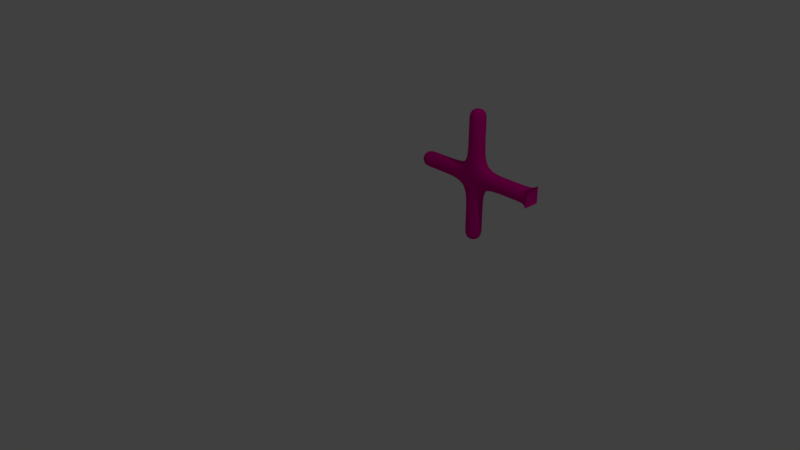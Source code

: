 # Source: four_arms_scaled_moved_rotated.blend  (saved by Blender 2.79.0; exported with 4.5.12 LTS)
import bpy
from mathutils import Matrix  # noqa: F401  (used for matrix-valued properties, if any)

bpy.ops.wm.read_factory_settings(use_empty=True)
scene = bpy.context.scene
scene.name = 'Scene'

# ---- collections
col_collection_1 = bpy.data.collections.new('Collection 1'); scene.collection.children.link(col_collection_1)

# ---- materials (node trees are filled in below, after node groups)
mat_material = bpy.data.materials.new('Material')
mat_material.alpha_threshold = 0.0
mat_material.use_transparent_shadow = False
mat_material.diffuse_color = (0.8, 0.0, 0.3096, 1.0)
mat_material.roughness = 0.5
mat_material.line_color = (0.0, 0.0, 0.0, 1.0)

# ---- material node trees

# ---- world
world_world = bpy.data.worlds.new('World'); scene.world = world_world
world_world.color = (0.05088, 0.05088, 0.05088)
world_world.use_sun_shadow = False
world_world.sun_shadow_jitter_overblur = 0.0
world_world.cycles.sampling_method = 'MANUAL'

# ---- cameras
cam_camera = bpy.data.cameras.new('Camera')
cam_camera.clip_end = 100.0
cam_camera.lens = 35.0
cam_camera.sensor_width = 32.0
cam_camera.sensor_height = 18.0
cam_camera.ortho_scale = 7.314
cam_camera.dof.focus_distance = 0.0
cam_camera.dof.aperture_fstop = 128.0

# ---- lights
light_lamp = bpy.data.lights.new('Lamp', 'POINT')
light_lamp.transmission_factor = 0.0
light_lamp.cutoff_distance = 30.0
light_lamp.energy = 100.0
light_lamp.shadow_buffer_clip_start = 1.001
light_lamp.shadow_soft_size = 0.1
light_lamp.shadow_maximum_resolution = 0.006
light_lamp.use_absolute_resolution = True

# ---- meshes
me_cube = bpy.data.meshes.new('Cube')
me_cube.from_pydata([(2.0, 1.25, -0.25), (2.0, 0.75, -0.25), (2.0, 0.75, 0.25), (2.0, 1.25, 0.25), (-2.0, 1.25, -0.25), (-2.0, 0.75, -0.25), (-2.0, 0.75, 0.25), (-2.0, 1.25, 0.25), (-0.25, 3.0, -0.25), (0.25, 3.0, -0.25), (0.25, 3.0, 0.25), (-0.25, 3.0, 0.25), (0.25, -1.0, -0.25), (-0.25, -1.0, -0.25), (-0.25, -1.0, 0.25), (0.25, -1.0, 0.25), (0.325, 1.325, -0.25), (0.325, 0.675, -0.25), (0.325, 0.675, 0.25), (0.325, 1.325, 0.25), (0.8, 1.25, -0.25), (0.8, 0.75, -0.25), (0.8, 0.75, 0.25), (0.8, 1.25, 0.25), (1.2, 1.25, -0.25), (1.2, 0.75, -0.25), (1.2, 0.75, 0.25), (1.2, 1.25, 0.25), (1.6, 1.25, -0.25), (1.6, 0.75, -0.25), (1.6, 0.75, 0.25), (1.6, 1.25, 0.25), (-0.325, 1.325, -0.25), (-0.325, 1.325, 0.25), (-0.25, 1.8, -0.25), (0.25, 1.8, -0.25), (0.25, 1.8, 0.25), (-0.25, 1.8, 0.25), (-0.25, 2.2, -0.25), (0.25, 2.2, -0.25), (0.25, 2.2, 0.25), (-0.25, 2.2, 0.25), (-0.25, 2.6, -0.25), (0.25, 2.6, -0.25), (0.25, 2.6, 0.25), (-0.25, 2.6, 0.25), (0.25, -0.6, -0.25), (-0.25, -0.6, -0.25), (-0.25, -0.6, 0.25), (0.25, -0.6, 0.25), (0.25, -0.2, -0.25), (-0.25, -0.2, -0.25), (-0.25, -0.2, 0.25), (0.25, -0.2, 0.25), (0.25, 0.2, -0.25), (-0.25, 0.2, -0.25), (-0.25, 0.2, 0.25), (0.25, 0.2, 0.25), (-0.325, 0.675, -0.25), (-0.325, 0.675, 0.25), (-0.8, 1.25, -0.25), (-0.8, 0.75, -0.25), (-0.8, 0.75, 0.25), (-0.8, 1.25, 0.25), (-1.2, 1.25, -0.25), (-1.2, 0.75, -0.25), (-1.2, 0.75, 0.25), (-1.2, 1.25, 0.25), (-1.6, 1.25, -0.25), (-1.6, 0.75, -0.25), (-1.6, 0.75, 0.25), (-1.6, 1.25, 0.25)], [], [(25, 26, 22, 21), (24, 25, 21, 20), (23, 20, 16, 19), (15, 14, 13, 12), (11, 10, 9, 8), (22, 23, 19, 18), (21, 22, 18, 17), (20, 21, 17, 16), (32, 16, 17, 58), (4, 5, 6, 7), (0, 1, 2, 3), (18, 19, 33, 59), (26, 27, 23, 22), (27, 24, 20, 23), (28, 29, 25, 24), (29, 30, 26, 25), (30, 31, 27, 26), (31, 28, 24, 27), (0, 1, 29, 28), (1, 2, 30, 29), (2, 3, 31, 30), (3, 0, 28, 31), (34, 35, 16, 32), (35, 36, 19, 16), (36, 37, 33, 19), (37, 34, 32, 33), (38, 39, 35, 34), (39, 40, 36, 35), (40, 41, 37, 36), (41, 38, 34, 37), (42, 43, 39, 38), (43, 44, 40, 39), (44, 45, 41, 40), (45, 42, 38, 41), (8, 9, 43, 42), (9, 10, 44, 43), (10, 11, 45, 44), (11, 8, 42, 45), (12, 13, 47, 46), (13, 14, 48, 47), (14, 15, 49, 48), (15, 12, 46, 49), (46, 47, 51, 50), (47, 48, 52, 51), (48, 49, 53, 52), (49, 46, 50, 53), (50, 51, 55, 54), (51, 52, 56, 55), (52, 53, 57, 56), (53, 50, 54, 57), (54, 55, 58, 17), (55, 56, 59, 58), (56, 57, 18, 59), (57, 54, 17, 18), (32, 58, 61, 60), (58, 59, 62, 61), (59, 33, 63, 62), (33, 32, 60, 63), (60, 61, 65, 64), (61, 62, 66, 65), (62, 63, 67, 66), (63, 60, 64, 67), (64, 65, 69, 68), (65, 66, 70, 69), (66, 67, 71, 70), (67, 64, 68, 71), (68, 69, 5, 4), (69, 70, 6, 5), (70, 71, 7, 6), (71, 68, 4, 7)])
me_cube.polygons.foreach_set('use_smooth', [True] * 70)
me_cube.materials.append(mat_material)
me_cube.use_remesh_preserve_volume = False
me_cube.use_remesh_preserve_attributes = False
me_cube.use_mirror_vertex_groups = False
me_cube.update()
arm_armature = bpy.data.armatures.new('Armature')  # bones are not reproduced

# ---- objects
ob_armature = bpy.data.objects.new('Armature', arm_armature)
ob_cube = bpy.data.objects.new('Cube', me_cube)
ob_lamp = bpy.data.objects.new('Lamp', light_lamp)
ob_camera = bpy.data.objects.new('Camera', cam_camera)

# ---- transforms, parenting, visibility, modifiers, constraints
ob_armature.location = (0.0, 2.0, 0.0)
ob_armature.rotation_euler = (1.571, -0.0, 0.0)
ob_armature.scale = (0.5, 0.5, 0.5)
ob_armature.show_in_front = True
ob_armature.lineart.crease_threshold = 0.0
ob_cube.parent = ob_armature
ob_cube.location = (0.0, 0.0, 0.0)
ob_cube.lock_rotations_4d = False
ob_cube.empty_display_type = 'ARROWS'
ob_cube.lineart.crease_threshold = 0.0
_vg = ob_cube.vertex_groups.new(name='Base')
for _i, _w in zip([0, 1, 2, 3, 16, 17, 18, 19, 20, 21, 22, 23, 24, 25, 26, 27, 28, 29, 30, 31, 32, 35, 57, 59], [1.0, 1.0, 1.0, 1.0, 0.7431, 0.1894, 0.7373, 0.1855, 0.9788, 0.9515, 0.9785, 0.9513, 0.9982, 0.9968, 0.9982, 0.9968, 0.9998, 0.9997, 0.9998, 0.9997, 0.05226, 0.03523, 0.03462, 0.05073]): _vg.add([_i], _w, 'REPLACE')
_vg = ob_cube.vertex_groups.new(name='Top')
for _i, _w in zip([8, 9, 10, 11, 16, 18, 19, 23, 32, 33, 34, 35, 36, 37, 38, 39, 40, 41, 42, 43, 44, 45, 58, 60], [1.0, 1.0, 1.0, 1.0, 0.1855, 0.05226, 0.7431, 0.03523, 0.7373, 0.1894, 0.9785, 0.9513, 0.9788, 0.9515, 0.9982, 0.9968, 0.9982, 0.9968, 0.9998, 0.9997, 0.9998, 0.9997, 0.05073, 0.03462]): _vg.add([_i], _w, 'REPLACE')
_vg = ob_cube.vertex_groups.new(name='Buttom')
for _i, _w in zip([12, 13, 14, 15, 16, 17, 18, 21, 33, 46, 47, 48, 49, 50, 51, 52, 53, 54, 55, 56, 57, 58, 59, 62], [1.0, 1.0, 1.0, 1.0, 0.05073, 0.7373, 0.1894, 0.03462, 0.05226, 0.9998, 0.9997, 0.9998, 0.9997, 0.9982, 0.9968, 0.9982, 0.9968, 0.9785, 0.9513, 0.9788, 0.9515, 0.1855, 0.7431, 0.03523]): _vg.add([_i], _w, 'REPLACE')
_vg = ob_cube.vertex_groups.new(name='Left')
for _i, _w in zip([4, 5, 6, 7, 17, 19, 32, 33, 37, 55, 58, 59, 60, 61, 62, 63, 64, 65, 66, 67, 68, 69, 70, 71], [1.0, 1.0, 1.0, 1.0, 0.05226, 0.05073, 0.1894, 0.7373, 0.03462, 0.03523, 0.7431, 0.1855, 0.9515, 0.9788, 0.9513, 0.9785, 0.9968, 0.9982, 0.9968, 0.9982, 0.9997, 0.9998, 0.9997, 0.9998]): _vg.add([_i], _w, 'REPLACE')
_m = ob_cube.modifiers.new('Subsurf', 'SUBSURF')
_m.uv_smooth = 'PRESERVE_CORNERS'
_m.quality = 2
_m.show_only_control_edges = False
_m = ob_cube.modifiers.new('Armature', 'ARMATURE')
_m.object = ob_armature
ob_lamp.location = (4.076, 1.005, 5.904)
ob_lamp.rotation_euler = (0.6503, 0.05522, 1.866)
ob_lamp.lock_rotations_4d = False
ob_lamp.empty_display_type = 'ARROWS'
ob_lamp.color = (0.0, 0.0, 0.0, 0.0)
ob_lamp.lineart.crease_threshold = 0.0
ob_camera.location = (7.481, -6.508, 5.344)
ob_camera.rotation_euler = (1.109, 0.0, 0.8149)
ob_camera.lock_rotations_4d = False
ob_camera.empty_display_type = 'ARROWS'
ob_camera.color = (0.0, 0.0, 0.0, 0.0)
ob_camera.display_type = 'WIRE'
ob_camera.lineart.crease_threshold = 0.0

# ---- collection membership
col_collection_1.objects.link(ob_armature)
col_collection_1.objects.link(ob_cube)
col_collection_1.objects.link(ob_lamp)
col_collection_1.objects.link(ob_camera)

# ---- scene / render settings (as saved in the file)
scene.camera = ob_camera
scene.frame_start = 1; scene.frame_end = 40; scene.frame_set(1)
scene.render.engine = 'BLENDER_EEVEE_NEXT'
scene.render.resolution_percentage = 50
scene.render.dither_intensity = 0.0
scene.cycles.use_denoising = False
scene.cycles.samples = 128
scene.cycles.sampling_pattern = 'TABULATED_SOBOL'
scene.cycles.use_adaptive_sampling = False
scene.cycles.use_light_tree = False
scene.cycles.blur_glossy = 0.0
scene.cycles.sample_clamp_indirect = 0.0
scene.view_settings.view_transform = 'Standard'
bpy.context.view_layer.update()
